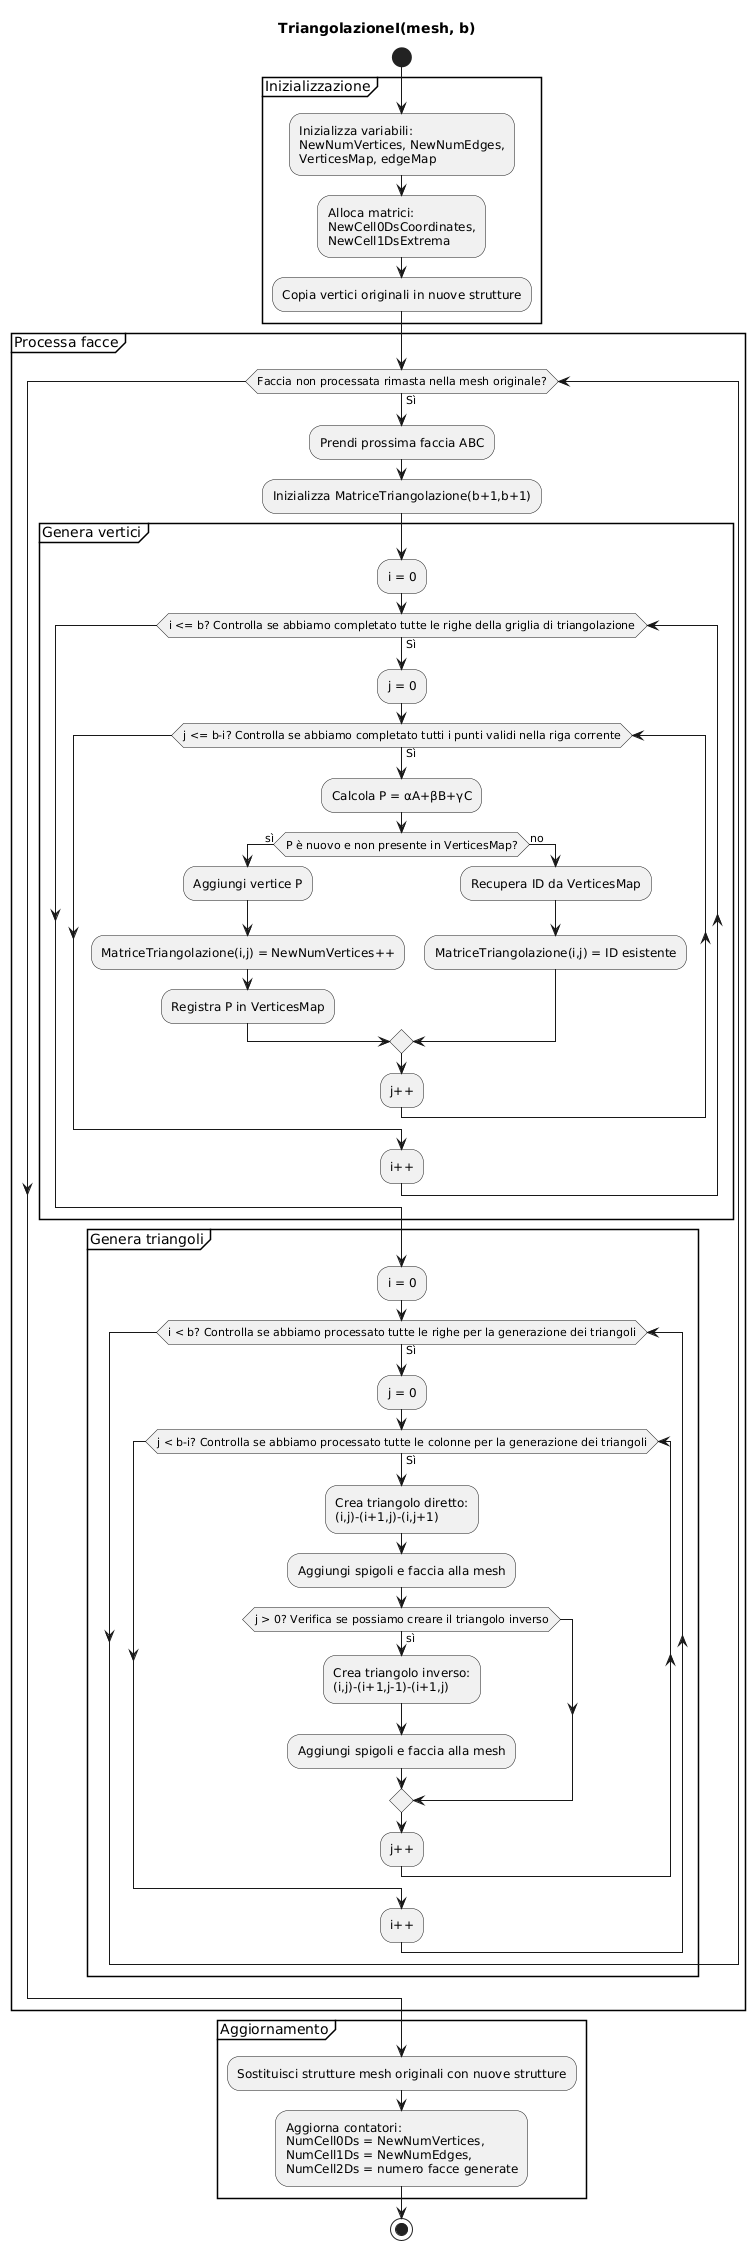

The diagram above was rendered by PlantUML. Its source (embedded in the PNG):
@startuml
title TriangolazioneI(mesh, b)

start

partition "Inizializzazione" {
    :Inizializza variabili:
    NewNumVertices, NewNumEdges,
    VerticesMap, edgeMap;

    :Alloca matrici:
    NewCell0DsCoordinates,
    NewCell1DsExtrema;

    :Copia vertici originali in nuove strutture;
}

partition "Processa facce" {
    while (Faccia non processata rimasta nella mesh originale?) is (Sì)
        :Prendi prossima faccia ABC;
        :Inizializza MatriceTriangolazione(b+1,b+1);
        
        partition "Genera vertici" {
            :i = 0;
            while (i <= b? Controlla se abbiamo completato tutte le righe della griglia di triangolazione) is (Sì)
                :j = 0;
                while (j <= b-i? Controlla se abbiamo completato tutti i punti validi nella riga corrente) is (Sì)
                    :Calcola P = αA+βB+γC;
                    if (P è nuovo e non presente in VerticesMap?) then (sì)
                        :Aggiungi vertice P;
                        :MatriceTriangolazione(i,j) = NewNumVertices++;
                        :Registra P in VerticesMap;
                    else (no)
                        :Recupera ID da VerticesMap;
                        :MatriceTriangolazione(i,j) = ID esistente;
                    endif
                    :j++;
                endwhile
                :i++;
            endwhile
        }
        
        partition "Genera triangoli" {
            :i = 0;
            while (i < b? Controlla se abbiamo processato tutte le righe per la generazione dei triangoli) is (Sì)
                :j = 0;
                while (j < b-i? Controlla se abbiamo processato tutte le colonne per la generazione dei triangoli) is (Sì)
                    :Crea triangolo diretto:
                    (i,j)-(i+1,j)-(i,j+1);
                    :Aggiungi spigoli e faccia alla mesh;
                    
                    if (j > 0? Verifica se possiamo creare il triangolo inverso) then (sì)
                        :Crea triangolo inverso:
                        (i,j)-(i+1,j-1)-(i+1,j);
                        :Aggiungi spigoli e faccia alla mesh;
                    endif
                    :j++;
                endwhile
                :i++;
            endwhile
        }
    endwhile
}

partition "Aggiornamento" {
    :Sostituisci strutture mesh originali con nuove strutture;
    :Aggiorna contatori:
    NumCell0Ds = NewNumVertices,
    NumCell1Ds = NewNumEdges,
    NumCell2Ds = numero facce generate;
}

stop
@enduml